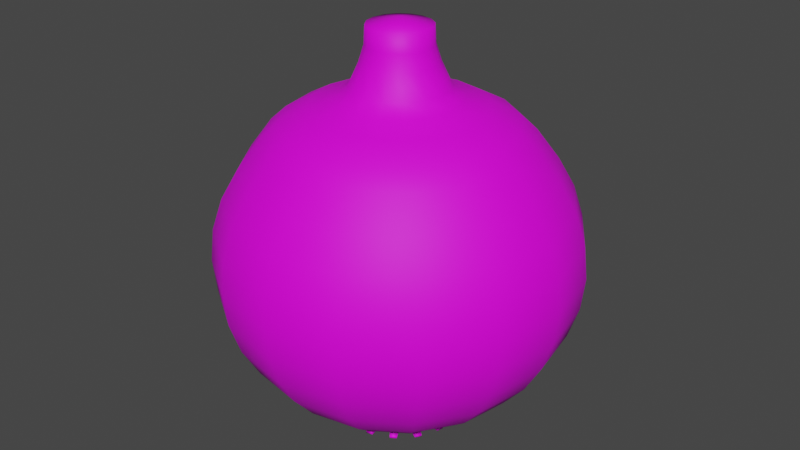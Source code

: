 # Source: onion.blend  (saved by Blender 2.92.15; exported with 4.5.12 LTS)
import bpy
from mathutils import Matrix  # noqa: F401  (used for matrix-valued properties, if any)

bpy.ops.wm.read_factory_settings(use_empty=True)
scene = bpy.context.scene
scene.name = 'Scene'

# ---- collections
col_collection = bpy.data.collections.new('Collection'); scene.collection.children.link(col_collection)

# ---- images (referenced by path relative to the original .blend; pixels are not part of the script)
import os
ASSET_DIR = os.environ.get("B2B_ASSET_DIR", "")  # directory of the original .blend (textures are referenced by path, not embedded)
HERE = os.path.dirname(os.path.abspath(__file__))  # packed textures are extracted next to this script under _unpacked/

def load_image(name, relpath, width, height, colorspace="sRGB"):
    """Load a texture the original file referenced (path relative to the .blend, or extracted next to this script)."""
    p = next((c for c in (os.path.join(HERE, relpath), os.path.join(ASSET_DIR, relpath)) if relpath and os.path.exists(c)), "")
    if p:
        img = bpy.data.images.load(p, check_existing=True)
        img.name = name
    else:  # same state as the original file: an image datablock whose file is absent (Cycles renders it pink)
        img = bpy.data.images.new(name, width, height)
        img.source = "FILE"
        img.filepath = "//" + (relpath or name)
    img.colorspace_settings.name = colorspace
    return img
img_oniontex_jpg = load_image('oniontex.jpg', 'oniontex.jpg', 1024, 1024, 'sRGB')

# ---- materials (node trees are filled in below, after node groups)
mat_material_001 = bpy.data.materials.new('Material.001')
mat_material_001.use_transparent_shadow = False

# ---- material node trees
mat_material_001.use_nodes = True; mat_material_001.node_tree.nodes.clear()
_N = mat_material_001.node_tree.nodes; _L = mat_material_001.node_tree.links
n0 = _N.new('ShaderNodeBsdfPrincipled'); n0.name = 'Principled BSDF'; n0.location = (10, 300)
n0.distribution = 'GGX'
n0.subsurface_method = 'BURLEY'
n0.inputs[2].default_value = 0.6055
n0.inputs[3].default_value = 1.45
n0.inputs[13].default_value = 0.2927
n0.inputs[27].default_value = (0.0, 0.0, 0.0, 1.0)
n0.inputs[28].default_value = 1.0
n1 = _N.new('ShaderNodeOutputMaterial'); n1.name = 'Material Output'; n1.location = (300, 300)
n2 = _N.new('ShaderNodeTexImage'); n2.name = 'Image Texture'; n2.location = (-310, 183)
n2.image = img_oniontex_jpg
_L.new(n0.outputs[0], n1.inputs[0])
_L.new(n2.outputs[0], n0.inputs[0])
n1.is_active_output = True

# ---- world
world_world = bpy.data.worlds.new('World'); scene.world = world_world
world_world.use_nodes = True; world_world.node_tree.nodes.clear()
_N = world_world.node_tree.nodes; _L = world_world.node_tree.links
n0 = _N.new('ShaderNodeOutputWorld'); n0.name = 'World Output'; n0.location = (300, 300)
n1 = _N.new('ShaderNodeBackground'); n1.name = 'Background'; n1.location = (10, 300)
n1.inputs[0].default_value = (0.05088, 0.05088, 0.05088, 1.0)
_L.new(n1.outputs[0], n0.inputs[0])
n0.is_active_output = True
world_world.color = (0.05088, 0.05088, 0.05088)
world_world.use_sun_shadow = False
world_world.sun_shadow_jitter_overblur = 0.0

# ---- meshes
me_sphere = bpy.data.meshes.new('Sphere')
me_sphere.from_pydata([(-1.61e-10, 0.1738, 1.356), (0.0, 0.7071, 0.7366), (0.0, 0.8315, 0.5576), (0.0, 0.9239, 0.3827), (0.0, 0.9808, 0.1951), (0.0, 1.0, 7.55e-08), (0.0, 0.9808, -0.1951), (0.0, 0.9239, -0.3827), (0.0, 0.8315, -0.5558), (0.0, 0.7071, -0.711), (0.0, 0.5556, -0.842), (0.0, 0.3827, -0.9422), (0.0, 0.1951, -1.006), (0.0665, 0.1605, 1.356), (0.1013, 0.2445, 1.016), (0.1821, 0.4396, 0.9047), (0.2706, 0.6533, 0.7366), (0.3182, 0.7682, 0.5576), (0.3536, 0.8536, 0.3827), (0.3753, 0.9061, 0.1951), (0.3827, 0.9239, 7.55e-08), (0.3753, 0.9061, -0.1951), (0.3536, 0.8536, -0.3827), (0.3182, 0.7682, -0.5558), (0.2706, 0.6533, -0.711), (0.2126, 0.5133, -0.842), (0.1464, 0.3536, -0.9422), (0.07466, 0.1802, -1.006), (0.1229, 0.1229, 1.356), (0.1871, 0.1871, 1.016), (0.3365, 0.3365, 0.9047), (0.5, 0.5, 0.7366), (0.5879, 0.5879, 0.5576), (0.6533, 0.6533, 0.3827), (0.6935, 0.6935, 0.1951), (0.7071, 0.7071, 7.55e-08), (0.6935, 0.6935, -0.1951), (0.6533, 0.6533, -0.3827), (0.5879, 0.5879, -0.5558), (0.5, 0.5, -0.711), (0.3928, 0.3928, -0.842), (0.2706, 0.2706, -0.9422), (0.1379, 0.1379, -1.006), (0.1605, 0.0665, 1.356), (0.2445, 0.1013, 1.016), (0.4396, 0.1821, 0.9047), (0.6533, 0.2706, 0.7366), (0.7682, 0.3182, 0.5576), (0.8536, 0.3536, 0.3827), (0.9061, 0.3753, 0.1951), (0.9239, 0.3827, 7.55e-08), (0.9061, 0.3753, -0.1951), (0.8536, 0.3536, -0.3827), (0.7682, 0.3182, -0.5558), (0.6533, 0.2706, -0.711), (0.5133, 0.2126, -0.842), (0.3536, 0.1464, -0.9422), (0.1802, 0.07466, -1.006), (0.1738, -3.405e-07, 1.356), (0.2646, -3.544e-07, 1.016), (0.4758, -3.656e-07, 0.9047), (0.7071, -3.973e-07, 0.7366), (0.8315, -4.122e-07, 0.5576), (0.9239, -3.824e-07, 0.3827), (0.9808, -3.824e-07, 0.1951), (1.0, -4.42e-07, 7.55e-08), (0.9808, -3.824e-07, -0.1951), (0.9239, -4.42e-07, -0.3827), (0.8315, -4.122e-07, -0.5558), (0.7071, -3.973e-07, -0.711), (0.5556, -3.824e-07, -0.842), (0.3827, -3.973e-07, -0.9422), (0.1951, -3.452e-07, -1.006), (0.1605, -0.0665, 1.356), (0.2445, -0.1013, 1.016), (0.4396, -0.1821, 0.9047), (0.6533, -0.2706, 0.7366), (0.7682, -0.3182, 0.5576), (0.8536, -0.3536, 0.3827), (0.9061, -0.3753, 0.1951), (0.9239, -0.3827, 7.55e-08), (0.9061, -0.3753, -0.1951), (0.8536, -0.3536, -0.3827), (0.7682, -0.3182, -0.5558), (0.6533, -0.2706, -0.711), (0.5133, -0.2126, -0.842), (0.3536, -0.1464, -0.9422), (0.1802, -0.07466, -1.006), (0.1229, -0.1229, 1.356), (0.1871, -0.1871, 1.016), (0.3365, -0.3365, 0.9047), (0.5, -0.5, 0.7366), (0.5879, -0.5879, 0.5576), (0.6533, -0.6533, 0.3827), (0.6935, -0.6935, 0.1951), (0.7071, -0.7071, 7.55e-08), (0.6935, -0.6935, -0.1951), (0.6533, -0.6533, -0.3827), (0.5879, -0.5879, -0.5558), (0.5, -0.5, -0.711), (0.3928, -0.3928, -0.842), (0.2706, -0.2706, -0.9422), (0.1379, -0.138, -1.006), (0.0665, -0.1605, 1.356), (0.1013, -0.2445, 1.016), (0.1821, -0.4396, 0.9047), (0.2706, -0.6533, 0.7366), (0.3182, -0.7682, 0.5576), (0.3536, -0.8536, 0.3827), (0.3753, -0.9061, 0.1951), (0.3827, -0.9239, 7.55e-08), (0.3753, -0.9061, -0.1951), (0.3536, -0.8536, -0.3827), (0.3182, -0.7682, -0.5558), (0.2706, -0.6533, -0.711), (0.2126, -0.5133, -0.842), (0.1464, -0.3536, -0.9422), (0.07466, -0.1802, -1.006), (-6.164e-08, -0.1738, 1.356), (-7.156e-08, -0.2646, 1.016), (-1.188e-07, -0.4758, 0.9047), (-8.392e-08, -0.7071, 0.7366), (-2.329e-07, -0.8315, 0.5576), (-2.031e-07, -0.9239, 0.3827), (-1.435e-07, -0.9808, 0.1951), (-2.329e-07, -1.0, 7.55e-08), (-1.435e-07, -0.9808, -0.1951), (-2.627e-07, -0.9239, -0.3827), (-2.329e-07, -0.8315, -0.5558), (-8.392e-08, -0.7071, -0.711), (-1.584e-07, -0.5556, -0.842), (-1.733e-07, -0.3827, -0.9422), (-5.412e-08, -0.1951, -1.006), (-0.0665, -0.1605, 1.356), (-0.1013, -0.2445, 1.016), (-0.1821, -0.4396, 0.9047), (-0.2706, -0.6533, 0.7366), (-0.3182, -0.7682, 0.5576), (-0.3536, -0.8536, 0.3827), (-0.3753, -0.9061, 0.1951), (-0.3827, -0.9239, 7.55e-08), (-0.3753, -0.9061, -0.1951), (-0.3536, -0.8536, -0.3827), (-0.3182, -0.7682, -0.5558), (-0.2706, -0.6533, -0.711), (-0.2126, -0.5133, -0.842), (-0.1464, -0.3536, -0.9422), (-0.07466, -0.1802, -1.006), (-0.1229, -0.1229, 1.356), (-0.1871, -0.1871, 1.016), (-0.3365, -0.3365, 0.9047), (-0.5, -0.5, 0.7366), (-0.5879, -0.5879, 0.5576), (-0.6533, -0.6533, 0.3827), (-0.6935, -0.6935, 0.1951), (-0.7071, -0.7071, 7.55e-08), (-0.6935, -0.6935, -0.1951), (-0.6533, -0.6533, -0.3827), (-0.5879, -0.5879, -0.5558), (-0.5, -0.5, -0.711), (-0.3928, -0.3928, -0.842), (-0.2706, -0.2706, -0.9422), (-0.1379, -0.138, -1.006), (-3.01e-07, -4.505e-07, 1.393), (-0.1605, -0.0665, 1.356), (-0.2445, -0.1013, 1.016), (-0.4396, -0.1821, 0.9047), (-0.6533, -0.2706, 0.7366), (-0.7682, -0.3182, 0.5576), (-0.8536, -0.3536, 0.3827), (-0.9061, -0.3753, 0.1951), (-0.9239, -0.3827, 7.55e-08), (-0.9061, -0.3753, -0.1951), (-0.8536, -0.3536, -0.3827), (-0.7682, -0.3182, -0.5558), (-0.6533, -0.2706, -0.711), (-0.5133, -0.2126, -0.842), (-0.3536, -0.1464, -0.9422), (-0.1802, -0.07466, -1.006), (-0.1738, -2.476e-07, 1.356), (-0.2646, -2.102e-07, 1.016), (-0.4758, -9.755e-08, 0.9047), (-0.7071, -8.441e-08, 0.7366), (-0.8315, 9.441e-08, 0.5576), (-0.9239, 3.48e-08, 0.3827), (-0.9808, -5.461e-08, 0.1951), (-1.0, 6.46e-08, 7.55e-08), (-0.9808, -5.461e-08, -0.1951), (-0.9239, 6.46e-08, -0.3827), (-0.8315, 9.441e-08, -0.5558), (-0.7071, -8.441e-08, -0.711), (-0.5556, -6.951e-08, -0.842), (-0.3827, -9.931e-08, -0.9422), (-0.1951, -2.632e-07, -1.006), (-0.1605, 0.0665, 1.356), (-0.2445, 0.1013, 1.016), (-0.4396, 0.1821, 0.9047), (-0.6533, 0.2706, 0.7366), (-0.7682, 0.3182, 0.5576), (-0.8536, 0.3536, 0.3827), (-0.9061, 0.3753, 0.1951), (-0.9239, 0.3827, 7.55e-08), (-0.9061, 0.3753, -0.1951), (-0.8536, 0.3536, -0.3827), (-0.7682, 0.3182, -0.5558), (-0.6533, 0.2706, -0.711), (-0.5133, 0.2126, -0.842), (-0.3536, 0.1464, -0.9422), (-0.1802, 0.07466, -1.006), (-0.1229, 0.1229, 1.356), (-0.1871, 0.1871, 1.016), (-0.3365, 0.3365, 0.9047), (-0.5, 0.5, 0.7366), (-0.5879, 0.5879, 0.5576), (-0.6533, 0.6533, 0.3827), (-0.6935, 0.6935, 0.1951), (-0.7071, 0.7071, 7.55e-08), (-0.6935, 0.6935, -0.1951), (-0.6533, 0.6533, -0.3827), (-0.5879, 0.5879, -0.5558), (-0.5, 0.5, -0.711), (-0.3928, 0.3928, -0.842), (-0.2706, 0.2706, -0.9422), (-0.1379, 0.1379, -1.006), (-0.0665, 0.1605, 1.356), (-0.1013, 0.2445, 1.016), (-0.1821, 0.4396, 0.9047), (-0.2706, 0.6533, 0.7366), (-0.3182, 0.7682, 0.5576), (-0.3536, 0.8536, 0.3827), (-0.3753, 0.9061, 0.1951), (-0.3827, 0.9239, 7.55e-08), (-0.3753, 0.9061, -0.1951), (-0.3536, 0.8536, -0.3827), (-0.3182, 0.7682, -0.5558), (-0.2706, 0.6533, -0.711), (-0.2126, 0.5133, -0.842), (-0.1464, 0.3536, -0.9422), (-0.07466, 0.1802, -1.006), (1.139e-07, 0.2646, 1.016), (2.896e-07, 0.4758, 0.9047), (0.06848, 0.1653, 1.25), (0.07924, 0.1913, 1.152), (0.1265, 0.1265, 1.25), (0.1464, 0.1464, 1.152), (0.1653, 0.06848, 1.25), (0.1913, 0.07924, 1.152), (0.1789, -3.397e-07, 1.25), (0.2071, -3.439e-07, 1.152), (0.1653, -0.06848, 1.25), (0.1913, -0.07924, 1.152), (0.1265, -0.1265, 1.25), (0.1464, -0.1464, 1.152), (0.06848, -0.1653, 1.25), (0.07924, -0.1913, 1.152), (-5.638e-08, -0.1789, 1.25), (-6.045e-08, -0.2071, 1.152), (-0.06848, -0.1653, 1.25), (-0.07924, -0.1913, 1.152), (-0.1265, -0.1265, 1.25), (-0.1464, -0.1464, 1.152), (-0.1653, -0.06848, 1.25), (-0.1913, -0.07924, 1.152), (-0.1789, -2.432e-07, 1.25), (-0.2071, -2.315e-07, 1.152), (-0.1653, 0.06848, 1.25), (-0.1913, 0.07924, 1.152), (-0.1265, 0.1265, 1.25), (-0.1464, 0.1464, 1.152), (-0.06848, 0.1653, 1.25), (-0.07924, 0.1913, 1.152), (3.415e-08, 0.1789, 1.25), (6.723e-08, 0.2071, 1.152), (-1.752e-10, 0.1951, -1.034), (0.07466, 0.1802, -1.034), (0.1379, 0.1379, -1.034), (0.1802, 0.07466, -1.034), (0.1951, -3.452e-07, -1.034), (0.1802, -0.07466, -1.034), (0.1379, -0.138, -1.034), (0.07466, -0.1802, -1.034), (-5.43e-08, -0.1951, -1.034), (-0.07466, -0.1802, -1.034), (-0.1379, -0.138, -1.034), (-0.1802, -0.07466, -1.034), (-0.1951, -2.633e-07, -1.034), (-0.1802, 0.07466, -1.034), (-0.1379, 0.1379, -1.034), (-0.07466, 0.1802, -1.034), (0.1802, -0.07466, -1.006), (0.1379, -0.138, -1.006), (0.1379, -0.138, -1.034), (0.1802, -0.07466, -1.034), (-0.1802, 0.07466, -1.006), (-0.1379, 0.1379, -1.006), (-0.1379, 0.1379, -1.034), (-0.1802, 0.07466, -1.034), (0.07466, -0.1802, -1.006), (-5.412e-08, -0.1951, -1.006), (-5.43e-08, -0.1951, -1.034), (0.07466, -0.1802, -1.034), (-0.1379, 0.1379, -1.006), (-0.07466, 0.1802, -1.006), (-0.07466, 0.1802, -1.034), (-0.1379, 0.1379, -1.034), (-0.1379, -0.138, -1.006), (-0.1802, -0.07466, -1.006), (-0.1802, -0.07466, -1.034), (-0.1379, -0.138, -1.034), (-0.07466, 0.1802, -1.006), (0.0, 0.1951, -1.006), (-1.752e-10, 0.1951, -1.034), (-0.07466, 0.1802, -1.034), (0.07466, 0.1802, -1.006), (0.1379, 0.1379, -1.006), (0.1379, 0.1379, -1.034), (0.07466, 0.1802, -1.034), (0.1379, -0.138, -1.006), (0.07466, -0.1802, -1.006), (0.07466, -0.1802, -1.034), (0.1379, -0.138, -1.034), (0.1379, 0.1379, -1.006), (0.1802, 0.07466, -1.006), (0.1802, 0.07466, -1.034), (0.1379, 0.1379, -1.034), (-0.07466, -0.1802, -1.006), (-0.1379, -0.138, -1.006), (-0.1379, -0.138, -1.034), (-0.07466, -0.1802, -1.034), (0.0, 0.1951, -1.006), (0.07466, 0.1802, -1.006), (0.07466, 0.1802, -1.034), (-1.752e-10, 0.1951, -1.034), (-5.412e-08, -0.1951, -1.006), (-0.07466, -0.1802, -1.006), (-0.07466, -0.1802, -1.034), (-5.43e-08, -0.1951, -1.034), (-0.1802, -0.07466, -1.006), (-0.1951, -2.632e-07, -1.006), (-0.1951, -2.633e-07, -1.034), (-0.1802, -0.07466, -1.034), (0.1802, 0.07466, -1.006), (0.1951, -3.452e-07, -1.006), (0.1951, -3.452e-07, -1.034), (0.1802, 0.07466, -1.034), (-0.1951, -2.632e-07, -1.006), (-0.1802, 0.07466, -1.006), (-0.1802, 0.07466, -1.034), (-0.1951, -2.633e-07, -1.034), (0.1951, -3.452e-07, -1.006), (0.1802, -0.07466, -1.006), (0.1802, -0.07466, -1.034), (0.1951, -3.452e-07, -1.034), (0.305, -0.1809, -1.031), (0.2838, -0.2126, -1.031), (0.2838, -0.2126, -1.045), (0.305, -0.1809, -1.045), (-0.305, 0.1809, -1.031), (-0.2838, 0.2126, -1.031), (-0.2838, 0.2126, -1.045), (-0.305, 0.1809, -1.045), (0.08778, -0.3435, -1.031), (0.05038, -0.351, -1.031), (0.05038, -0.351, -1.045), (0.08778, -0.3435, -1.045), (-0.2126, 0.2838, -1.031), (-0.1809, 0.305, -1.031), (-0.1809, 0.305, -1.045), (-0.2126, 0.2838, -1.045), (-0.2838, -0.2126, -1.031), (-0.305, -0.1809, -1.031), (-0.305, -0.1809, -1.045), (-0.2838, -0.2126, -1.045), (-0.08778, 0.3435, -1.031), (-0.05038, 0.351, -1.031), (-0.05038, 0.351, -1.045), (-0.08778, 0.3435, -1.045), (0.1809, 0.305, -1.031), (0.2126, 0.2838, -1.031), (0.2126, 0.2838, -1.045), (0.1809, 0.305, -1.045), (0.2126, -0.2838, -1.031), (0.1809, -0.305, -1.031), (0.1809, -0.305, -1.045), (0.2126, -0.2838, -1.045), (0.2838, 0.2126, -1.031), (0.305, 0.1809, -1.031), (0.305, 0.1809, -1.045), (0.2838, 0.2126, -1.045), (-0.1809, -0.305, -1.031), (-0.2126, -0.2838, -1.031), (-0.2126, -0.2838, -1.045), (-0.1809, -0.305, -1.045), (0.05038, 0.351, -1.031), (0.08778, 0.3435, -1.031), (0.08778, 0.3435, -1.045), (0.05038, 0.351, -1.045), (-0.05038, -0.351, -1.031), (-0.08778, -0.3435, -1.031), (-0.08778, -0.3435, -1.045), (-0.05038, -0.351, -1.045), (-0.3435, -0.08778, -1.031), (-0.351, -0.05038, -1.031), (-0.351, -0.05038, -1.045), (-0.3435, -0.08778, -1.045), (0.3435, 0.08778, -1.031), (0.351, 0.05037, -1.031), (0.351, 0.05037, -1.045), (0.3435, 0.08778, -1.045), (-0.351, 0.05037, -1.031), (-0.3435, 0.08778, -1.031), (-0.3435, 0.08778, -1.045), (-0.351, 0.05037, -1.045), (0.351, -0.05038, -1.031), (0.3435, -0.08778, -1.031), (0.3435, -0.08778, -1.045), (0.351, -0.05038, -1.045), (0.04559, 0.1101, -1.022), (-1.302e-09, 0.1191, -1.022), (0.08424, 0.08424, -1.022), (0.1101, 0.04559, -1.022), (0.1191, -3.313e-07, -1.022), (0.1101, -0.04559, -1.022), (0.08424, -0.08424, -1.022), (0.04559, -0.1101, -1.022), (-3.435e-08, -0.1191, -1.022), (-1.302e-09, -3.195e-07, -1.036), (-0.04559, -0.1101, -1.022), (-0.08424, -0.08424, -1.022), (-0.1101, -0.04559, -1.022), (-0.1191, -2.813e-07, -1.022), (-0.1101, 0.04559, -1.022), (-0.08424, 0.08424, -1.022), (-0.04559, 0.1101, -1.022), (0.1291, 0.3117, 0.9547), (0.2385, 0.2385, 0.9547), (0.3117, 0.1291, 0.9547), (0.3374, -3.559e-07, 0.9547), (0.3117, -0.1291, 0.9547), (0.2385, -0.2385, 0.9547), (0.1291, -0.3117, 0.9547), (-8.485e-08, -0.3374, 0.9547), (-0.1291, -0.3117, 0.9547), (-0.2385, -0.2385, 0.9547), (-0.3117, -0.1291, 0.9547), (-0.3374, -1.687e-07, 0.9547), (-0.3117, 0.1291, 0.9547), (-0.2385, 0.2385, 0.9547), (-0.1291, 0.3117, 0.9547), (1.802e-07, 0.3374, 0.9547), (0.2378, 0.574, 0.8207), (0.4394, 0.4394, 0.8207), (0.574, 0.2378, 0.8207), (0.6213, -3.883e-07, 0.8207), (0.574, -0.2378, 0.8207), (0.4394, -0.4394, 0.8207), (0.2378, -0.574, 0.8207), (-1.102e-07, -0.6213, 0.8207), (-0.2378, -0.574, 0.8207), (-0.4394, -0.4394, 0.8207), (-0.574, -0.2378, 0.8207), (-0.6213, -8.316e-08, 0.8207), (-0.574, 0.2378, 0.8207), (-0.4394, 0.4394, 0.8207), (-0.2378, 0.574, 0.8207), (1.484e-07, 0.6213, 0.8207)], [], [(449, 239, 14, 434), (8, 7, 22, 23), (465, 240, 15, 450), (9, 8, 23, 24), (2, 1, 16, 17), (10, 9, 24, 25), (3, 2, 17, 18), (11, 10, 25, 26), (4, 3, 18, 19), (12, 11, 26, 27), (5, 4, 19, 20), (0, 163, 13), (6, 5, 20, 21), (271, 0, 13, 241), (7, 6, 21, 22), (21, 20, 35, 36), (241, 13, 28, 243), (22, 21, 36, 37), (434, 14, 29, 435), (23, 22, 37, 38), (450, 15, 30, 451), (24, 23, 38, 39), (17, 16, 31, 32), (25, 24, 39, 40), (18, 17, 32, 33), (26, 25, 40, 41), (19, 18, 33, 34), (27, 26, 41, 42), (20, 19, 34, 35), (13, 163, 28), (40, 39, 54, 55), (33, 32, 47, 48), (41, 40, 55, 56), (34, 33, 48, 49), (42, 41, 56, 57), (35, 34, 49, 50), (28, 163, 43), (36, 35, 50, 51), (243, 28, 43, 245), (37, 36, 51, 52), (435, 29, 44, 436), (38, 37, 52, 53), (451, 30, 45, 452), (39, 38, 53, 54), (32, 31, 46, 47), (52, 51, 66, 67), (436, 44, 59, 437), (53, 52, 67, 68), (452, 45, 60, 453), (54, 53, 68, 69), (47, 46, 61, 62), (55, 54, 69, 70), (48, 47, 62, 63), (56, 55, 70, 71), (49, 48, 63, 64), (57, 56, 71, 72), (50, 49, 64, 65), (43, 163, 58), (51, 50, 65, 66), (245, 43, 58, 247), (71, 70, 85, 86), (64, 63, 78, 79), (72, 71, 86, 87), (65, 64, 79, 80), (58, 163, 73), (66, 65, 80, 81), (247, 58, 73, 249), (67, 66, 81, 82), (437, 59, 74, 438), (68, 67, 82, 83), (453, 60, 75, 454), (69, 68, 83, 84), (62, 61, 76, 77), (70, 69, 84, 85), (63, 62, 77, 78), (438, 74, 89, 439), (83, 82, 97, 98), (454, 75, 90, 455), (84, 83, 98, 99), (77, 76, 91, 92), (85, 84, 99, 100), (78, 77, 92, 93), (86, 85, 100, 101), (79, 78, 93, 94), (87, 86, 101, 102), (80, 79, 94, 95), (73, 163, 88), (81, 80, 95, 96), (249, 73, 88, 251), (82, 81, 96, 97), (94, 93, 108, 109), (102, 101, 116, 117), (95, 94, 109, 110), (88, 163, 103), (96, 95, 110, 111), (251, 88, 103, 253), (97, 96, 111, 112), (439, 89, 104, 440), (98, 97, 112, 113), (455, 90, 105, 456), (99, 98, 113, 114), (92, 91, 106, 107), (100, 99, 114, 115), (93, 92, 107, 108), (101, 100, 115, 116), (113, 112, 127, 128), (456, 105, 120, 457), (114, 113, 128, 129), (107, 106, 121, 122), (115, 114, 129, 130), (108, 107, 122, 123), (116, 115, 130, 131), (109, 108, 123, 124), (117, 116, 131, 132), (110, 109, 124, 125), (103, 163, 118), (111, 110, 125, 126), (253, 103, 118, 255), (112, 111, 126, 127), (440, 104, 119, 441), (132, 131, 146, 147), (125, 124, 139, 140), (118, 163, 133), (126, 125, 140, 141), (255, 118, 133, 257), (127, 126, 141, 142), (441, 119, 134, 442), (128, 127, 142, 143), (457, 120, 135, 458), (129, 128, 143, 144), (122, 121, 136, 137), (130, 129, 144, 145), (123, 122, 137, 138), (131, 130, 145, 146), (124, 123, 138, 139), (458, 135, 150, 459), (144, 143, 158, 159), (137, 136, 151, 152), (145, 144, 159, 160), (138, 137, 152, 153), (146, 145, 160, 161), (139, 138, 153, 154), (147, 146, 161, 162), (140, 139, 154, 155), (133, 163, 148), (141, 140, 155, 156), (257, 133, 148, 259), (142, 141, 156, 157), (442, 134, 149, 443), (143, 142, 157, 158), (155, 154, 170, 171), (148, 163, 164), (156, 155, 171, 172), (259, 148, 164, 261), (157, 156, 172, 173), (443, 149, 165, 444), (158, 157, 173, 174), (459, 150, 166, 460), (159, 158, 174, 175), (152, 151, 167, 168), (160, 159, 175, 176), (153, 152, 168, 169), (161, 160, 176, 177), (154, 153, 169, 170), (162, 161, 177, 178), (175, 174, 189, 190), (168, 167, 182, 183), (176, 175, 190, 191), (169, 168, 183, 184), (177, 176, 191, 192), (170, 169, 184, 185), (178, 177, 192, 193), (171, 170, 185, 186), (164, 163, 179), (172, 171, 186, 187), (261, 164, 179, 263), (173, 172, 187, 188), (444, 165, 180, 445), (174, 173, 188, 189), (460, 166, 181, 461), (187, 186, 201, 202), (263, 179, 194, 265), (188, 187, 202, 203), (445, 180, 195, 446), (189, 188, 203, 204), (461, 181, 196, 462), (190, 189, 204, 205), (183, 182, 197, 198), (191, 190, 205, 206), (184, 183, 198, 199), (192, 191, 206, 207), (185, 184, 199, 200), (193, 192, 207, 208), (186, 185, 200, 201), (179, 163, 194), (206, 205, 220, 221), (199, 198, 213, 214), (207, 206, 221, 222), (200, 199, 214, 215), (208, 207, 222, 223), (201, 200, 215, 216), (194, 163, 209), (202, 201, 216, 217), (265, 194, 209, 267), (203, 202, 217, 218), (446, 195, 210, 447), (204, 203, 218, 219), (462, 196, 211, 463), (205, 204, 219, 220), (198, 197, 212, 213), (267, 209, 224, 269), (218, 217, 232, 233), (447, 210, 225, 448), (219, 218, 233, 234), (463, 211, 226, 464), (220, 219, 234, 235), (213, 212, 227, 228), (221, 220, 235, 236), (214, 213, 228, 229), (222, 221, 236, 237), (215, 214, 229, 230), (223, 222, 237, 238), (216, 215, 230, 231), (209, 163, 224), (217, 216, 231, 232), (229, 228, 2, 3), (237, 236, 10, 11), (230, 229, 3, 4), (238, 237, 11, 12), (231, 230, 4, 5), (224, 163, 0), (232, 231, 5, 6), (269, 224, 0, 271), (233, 232, 6, 7), (448, 225, 239, 449), (234, 233, 7, 8), (464, 226, 240, 465), (235, 234, 8, 9), (228, 227, 1, 2), (236, 235, 9, 10), (225, 270, 272, 239), (270, 269, 271, 272), (210, 268, 270, 225), (268, 267, 269, 270), (195, 266, 268, 210), (266, 265, 267, 268), (180, 264, 266, 195), (264, 263, 265, 266), (165, 262, 264, 180), (262, 261, 263, 264), (149, 260, 262, 165), (260, 259, 261, 262), (134, 258, 260, 149), (258, 257, 259, 260), (119, 256, 258, 134), (256, 255, 257, 258), (104, 254, 256, 119), (254, 253, 255, 256), (89, 252, 254, 104), (252, 251, 253, 254), (74, 250, 252, 89), (250, 249, 251, 252), (59, 248, 250, 74), (248, 247, 249, 250), (44, 246, 248, 59), (246, 245, 247, 248), (29, 244, 246, 44), (244, 243, 245, 246), (14, 242, 244, 29), (242, 241, 243, 244), (239, 272, 242, 14), (272, 271, 241, 242), (277, 278, 422, 421), (283, 284, 429, 428), (276, 277, 421, 420), (282, 283, 428, 427), (275, 276, 420, 419), (281, 282, 427, 425), (288, 273, 418, 433), (274, 275, 419, 417), (280, 281, 425, 424), (287, 288, 433, 432), (273, 274, 417, 418), (286, 287, 432, 431), (279, 280, 424, 423), (285, 286, 431, 430), (278, 279, 423, 422), (284, 285, 430, 429), (102, 290, 289, 87), (279, 291, 290, 102), (278, 292, 291, 279), (87, 289, 292, 278), (223, 294, 293, 208), (287, 295, 294, 223), (286, 296, 295, 287), (208, 293, 296, 286), (132, 298, 297, 117), (281, 299, 298, 132), (280, 300, 299, 281), (117, 297, 300, 280), (238, 302, 301, 223), (288, 303, 302, 238), (287, 304, 303, 288), (223, 301, 304, 287), (178, 306, 305, 162), (284, 307, 306, 178), (283, 308, 307, 284), (162, 305, 308, 283), (12, 310, 309, 238), (273, 311, 310, 12), (288, 312, 311, 273), (238, 309, 312, 288), (42, 314, 313, 27), (275, 315, 314, 42), (274, 316, 315, 275), (27, 313, 316, 274), (117, 318, 317, 102), (280, 319, 318, 117), (279, 320, 319, 280), (102, 317, 320, 279), (57, 322, 321, 42), (276, 323, 322, 57), (275, 324, 323, 276), (42, 321, 324, 275), (162, 326, 325, 147), (283, 327, 326, 162), (282, 328, 327, 283), (147, 325, 328, 282), (27, 330, 329, 12), (274, 331, 330, 27), (273, 332, 331, 274), (12, 329, 332, 273), (147, 334, 333, 132), (282, 335, 334, 147), (281, 336, 335, 282), (132, 333, 336, 281), (193, 338, 337, 178), (285, 339, 338, 193), (284, 340, 339, 285), (178, 337, 340, 284), (72, 342, 341, 57), (277, 343, 342, 72), (276, 344, 343, 277), (57, 341, 344, 276), (208, 346, 345, 193), (286, 347, 346, 208), (285, 348, 347, 286), (193, 345, 348, 285), (87, 350, 349, 72), (278, 351, 350, 87), (277, 352, 351, 278), (72, 349, 352, 277), (353, 354, 355, 356), (290, 354, 353, 289), (291, 355, 354, 290), (292, 356, 355, 291), (289, 353, 356, 292), (357, 358, 359, 360), (294, 358, 357, 293), (295, 359, 358, 294), (296, 360, 359, 295), (293, 357, 360, 296), (361, 362, 363, 364), (298, 362, 361, 297), (299, 363, 362, 298), (300, 364, 363, 299), (297, 361, 364, 300), (365, 366, 367, 368), (302, 366, 365, 301), (303, 367, 366, 302), (304, 368, 367, 303), (301, 365, 368, 304), (369, 370, 371, 372), (306, 370, 369, 305), (307, 371, 370, 306), (308, 372, 371, 307), (305, 369, 372, 308), (373, 374, 375, 376), (310, 374, 373, 309), (311, 375, 374, 310), (312, 376, 375, 311), (309, 373, 376, 312), (377, 378, 379, 380), (314, 378, 377, 313), (315, 379, 378, 314), (316, 380, 379, 315), (313, 377, 380, 316), (381, 382, 383, 384), (318, 382, 381, 317), (319, 383, 382, 318), (320, 384, 383, 319), (317, 381, 384, 320), (385, 386, 387, 388), (322, 386, 385, 321), (323, 387, 386, 322), (324, 388, 387, 323), (321, 385, 388, 324), (389, 390, 391, 392), (326, 390, 389, 325), (327, 391, 390, 326), (328, 392, 391, 327), (325, 389, 392, 328), (393, 394, 395, 396), (330, 394, 393, 329), (331, 395, 394, 330), (332, 396, 395, 331), (329, 393, 396, 332), (397, 398, 399, 400), (334, 398, 397, 333), (335, 399, 398, 334), (336, 400, 399, 335), (333, 397, 400, 336), (401, 402, 403, 404), (338, 402, 401, 337), (339, 403, 402, 338), (340, 404, 403, 339), (337, 401, 404, 340), (405, 406, 407, 408), (342, 406, 405, 341), (343, 407, 406, 342), (344, 408, 407, 343), (341, 405, 408, 344), (409, 410, 411, 412), (346, 410, 409, 345), (347, 411, 410, 346), (348, 412, 411, 347), (345, 409, 412, 348), (413, 414, 415, 416), (350, 414, 413, 349), (351, 415, 414, 350), (352, 416, 415, 351), (349, 413, 416, 352), (426, 418, 417), (426, 417, 419), (426, 419, 420), (426, 420, 421), (426, 421, 422), (426, 422, 423), (426, 423, 424), (426, 424, 425), (426, 425, 427), (426, 427, 428), (426, 428, 429), (426, 429, 430), (426, 430, 431), (426, 431, 432), (426, 432, 433), (426, 433, 418), (226, 448, 449, 240), (211, 447, 448, 226), (196, 446, 447, 211), (181, 445, 446, 196), (166, 444, 445, 181), (150, 443, 444, 166), (135, 442, 443, 150), (120, 441, 442, 135), (105, 440, 441, 120), (90, 439, 440, 105), (75, 438, 439, 90), (60, 437, 438, 75), (45, 436, 437, 60), (30, 435, 436, 45), (15, 434, 435, 30), (240, 449, 434, 15), (227, 464, 465, 1), (212, 463, 464, 227), (197, 462, 463, 212), (182, 461, 462, 197), (167, 460, 461, 182), (151, 459, 460, 167), (136, 458, 459, 151), (121, 457, 458, 136), (106, 456, 457, 121), (91, 455, 456, 106), (76, 454, 455, 91), (61, 453, 454, 76), (46, 452, 453, 61), (31, 451, 452, 46), (16, 450, 451, 31), (1, 465, 450, 16)])
me_sphere.polygons.foreach_set('use_smooth', [True] * 480)
_uv = me_sphere.uv_layers.new(name='UVMap')
_uv.uv.foreach_set('vector', [0.75, 0.8493, 0.75, 0.875, 0.6875, 0.875, 0.6875, 0.8493, 0.75, 0.3125, 0.75, 0.375, 0.6875, 0.375, 0.6875, 0.3125, 0.75, 0.7812, 0.75, 0.8125, 0.6875, 0.8125, 0.6875, 0.7813, 0.75, 0.25, 0.75, 0.3125, 0.6875, 0.3125, 0.6875, 0.25, 0.75, 0.6875, 0.75, 0.75, 0.6875, 0.75, 0.6875, 0.6875, 0.75, 0.1875, 0.75, 0.25, 0.6875, 0.25, 0.6875, 0.1875, 0.75, 0.625, 0.75, 0.6875, 0.6875, 0.6875, 0.6875, 0.625, 0.75, 0.125, 0.75, 0.1875, 0.6875, 0.1875, 0.6875, 0.125, 0.75, 0.5625, 0.75, 0.625, 0.6875, 0.625, 0.6875, 0.5625, 0.75, 0.0625, 0.75, 0.125, 0.6875, 0.125, 0.6875, 0.0625, 0.75, 0.5, 0.75, 0.5625, 0.6875, 0.5625, 0.6875, 0.5, 0.75, 0.9375, 0.7188, 1.0, 0.6875, 0.9375, 0.75, 0.4375, 0.75, 0.5, 0.6875, 0.5, 0.6875, 0.4375, 0.75, 0.9167, 0.75, 0.9375, 0.6875, 0.9375, 0.6875, 0.9167, 0.75, 0.375, 0.75, 0.4375, 0.6875, 0.4375, 0.6875, 0.375, 0.6875, 0.4375, 0.6875, 0.5, 0.625, 0.5, 0.625, 0.4375, 0.6875, 0.9167, 0.6875, 0.9375, 0.625, 0.9375, 0.625, 0.9167, 0.6875, 0.375, 0.6875, 0.4375, 0.625, 0.4375, 0.625, 0.375, 0.6875, 0.8493, 0.6875, 0.875, 0.625, 0.875, 0.625, 0.8493, 0.6875, 0.3125, 0.6875, 0.375, 0.625, 0.375, 0.625, 0.3125, 0.6875, 0.7813, 0.6875, 0.8125, 0.625, 0.8125, 0.625, 0.7812, 0.6875, 0.25, 0.6875, 0.3125, 0.625, 0.3125, 0.625, 0.25, 0.6875, 0.6875, 0.6875, 0.75, 0.625, 0.75, 0.625, 0.6875, 0.6875, 0.1875, 0.6875, 0.25, 0.625, 0.25, 0.625, 0.1875, 0.6875, 0.625, 0.6875, 0.6875, 0.625, 0.6875, 0.625, 0.625, 0.6875, 0.125, 0.6875, 0.1875, 0.625, 0.1875, 0.625, 0.125, 0.6875, 0.5625, 0.6875, 0.625, 0.625, 0.625, 0.625, 0.5625, 0.6875, 0.0625, 0.6875, 0.125, 0.625, 0.125, 0.625, 0.0625, 0.6875, 0.5, 0.6875, 0.5625, 0.625, 0.5625, 0.625, 0.5, 0.6875, 0.9375, 0.6562, 1.0, 0.625, 0.9375, 0.625, 0.1875, 0.625, 0.25, 0.5625, 0.25, 0.5625, 0.1875, 0.625, 0.625, 0.625, 0.6875, 0.5625, 0.6875, 0.5625, 0.625, 0.625, 0.125, 0.625, 0.1875, 0.5625, 0.1875, 0.5625, 0.125, 0.625, 0.5625, 0.625, 0.625, 0.5625, 0.625, 0.5625, 0.5625, 0.625, 0.0625, 0.625, 0.125, 0.5625, 0.125, 0.5625, 0.0625, 0.625, 0.5, 0.625, 0.5625, 0.5625, 0.5625, 0.5625, 0.5, 0.625, 0.9375, 0.5937, 1.0, 0.5625, 0.9375, 0.625, 0.4375, 0.625, 0.5, 0.5625, 0.5, 0.5625, 0.4375, 0.625, 0.9167, 0.625, 0.9375, 0.5625, 0.9375, 0.5625, 0.9167, 0.625, 0.375, 0.625, 0.4375, 0.5625, 0.4375, 0.5625, 0.375, 0.625, 0.8493, 0.625, 0.875, 0.5625, 0.875, 0.5625, 0.8493, 0.625, 0.3125, 0.625, 0.375, 0.5625, 0.375, 0.5625, 0.3125, 0.625, 0.7812, 0.625, 0.8125, 0.5625, 0.8125, 0.5625, 0.7812, 0.625, 0.25, 0.625, 0.3125, 0.5625, 0.3125, 0.5625, 0.25, 0.625, 0.6875, 0.625, 0.75, 0.5625, 0.75, 0.5625, 0.6875, 0.5625, 0.375, 0.5625, 0.4375, 0.5, 0.4375, 0.5, 0.375, 0.5625, 0.8493, 0.5625, 0.875, 0.5, 0.875, 0.5, 0.8493, 0.5625, 0.3125, 0.5625, 0.375, 0.5, 0.375, 0.5, 0.3125, 0.5625, 0.7812, 0.5625, 0.8125, 0.5, 0.8125, 0.5, 0.7812, 0.5625, 0.25, 0.5625, 0.3125, 0.5, 0.3125, 0.5, 0.25, 0.5625, 0.6875, 0.5625, 0.75, 0.5, 0.75, 0.5, 0.6875, 0.5625, 0.1875, 0.5625, 0.25, 0.5, 0.25, 0.5, 0.1875, 0.5625, 0.625, 0.5625, 0.6875, 0.5, 0.6875, 0.5, 0.625, 0.5625, 0.125, 0.5625, 0.1875, 0.5, 0.1875, 0.5, 0.125, 0.5625, 0.5625, 0.5625, 0.625, 0.5, 0.625, 0.5, 0.5625, 0.5625, 0.0625, 0.5625, 0.125, 0.5, 0.125, 0.5, 0.0625, 0.5625, 0.5, 0.5625, 0.5625, 0.5, 0.5625, 0.5, 0.5, 0.5625, 0.9375, 0.5312, 1.0, 0.5, 0.9375, 0.5625, 0.4375, 0.5625, 0.5, 0.5, 0.5, 0.5, 0.4375, 0.5625, 0.9167, 0.5625, 0.9375, 0.5, 0.9375, 0.5, 0.9167, 0.5, 0.125, 0.5, 0.1875, 0.4375, 0.1875, 0.4375, 0.125, 0.5, 0.5625, 0.5, 0.625, 0.4375, 0.625, 0.4375, 0.5625, 0.5, 0.0625, 0.5, 0.125, 0.4375, 0.125, 0.4375, 0.0625, 0.5, 0.5, 0.5, 0.5625, 0.4375, 0.5625, 0.4375, 0.5, 0.5, 0.9375, 0.4687, 1.0, 0.4375, 0.9375, 0.5, 0.4375, 0.5, 0.5, 0.4375, 0.5, 0.4375, 0.4375, 0.5, 0.9167, 0.5, 0.9375, 0.4375, 0.9375, 0.4375, 0.9167, 0.5, 0.375, 0.5, 0.4375, 0.4375, 0.4375, 0.4375, 0.375, 0.5, 0.8493, 0.5, 0.875, 0.4375, 0.875, 0.4375, 0.8493, 0.5, 0.3125, 0.5, 0.375, 0.4375, 0.375, 0.4375, 0.3125, 0.5, 0.7812, 0.5, 0.8125, 0.4375, 0.8125, 0.4375, 0.7812, 0.5, 0.25, 0.5, 0.3125, 0.4375, 0.3125, 0.4375, 0.25, 0.5, 0.6875, 0.5, 0.75, 0.4375, 0.75, 0.4375, 0.6875, 0.5, 0.1875, 0.5, 0.25, 0.4375, 0.25, 0.4375, 0.1875, 0.5, 0.625, 0.5, 0.6875, 0.4375, 0.6875, 0.4375, 0.625, 0.4375, 0.8493, 0.4375, 0.875, 0.375, 0.875, 0.375, 0.8493, 0.4375, 0.3125, 0.4375, 0.375, 0.375, 0.375, 0.375, 0.3125, 0.4375, 0.7812, 0.4375, 0.8125, 0.375, 0.8125, 0.375, 0.7812, 0.4375, 0.25, 0.4375, 0.3125, 0.375, 0.3125, 0.375, 0.25, 0.4375, 0.6875, 0.4375, 0.75, 0.375, 0.75, 0.375, 0.6875, 0.4375, 0.1875, 0.4375, 0.25, 0.375, 0.25, 0.375, 0.1875, 0.4375, 0.625, 0.4375, 0.6875, 0.375, 0.6875, 0.375, 0.625, 0.4375, 0.125, 0.4375, 0.1875, 0.375, 0.1875, 0.375, 0.125, 0.4375, 0.5625, 0.4375, 0.625, 0.375, 0.625, 0.375, 0.5625, 0.4375, 0.0625, 0.4375, 0.125, 0.375, 0.125, 0.375, 0.0625, 0.4375, 0.5, 0.4375, 0.5625, 0.375, 0.5625, 0.375, 0.5, 0.4375, 0.9375, 0.4062, 1.0, 0.375, 0.9375, 0.4375, 0.4375, 0.4375, 0.5, 0.375, 0.5, 0.375, 0.4375, 0.4375, 0.9167, 0.4375, 0.9375, 0.375, 0.9375, 0.375, 0.9167, 0.4375, 0.375, 0.4375, 0.4375, 0.375, 0.4375, 0.375, 0.375, 0.375, 0.5625, 0.375, 0.625, 0.3125, 0.625, 0.3125, 0.5625, 0.375, 0.0625, 0.375, 0.125, 0.3125, 0.125, 0.3125, 0.0625, 0.375, 0.5, 0.375, 0.5625, 0.3125, 0.5625, 0.3125, 0.5, 0.375, 0.9375, 0.3437, 1.0, 0.3125, 0.9375, 0.375, 0.4375, 0.375, 0.5, 0.3125, 0.5, 0.3125, 0.4375, 0.375, 0.9167, 0.375, 0.9375, 0.3125, 0.9375, 0.3125, 0.9167, 0.375, 0.375, 0.375, 0.4375, 0.3125, 0.4375, 0.3125, 0.375, 0.375, 0.8493, 0.375, 0.875, 0.3125, 0.875, 0.3125, 0.8493, 0.375, 0.3125, 0.375, 0.375, 0.3125, 0.375, 0.3125, 0.3125, 0.375, 0.7812, 0.375, 0.8125, 0.3125, 0.8125, 0.3125, 0.7812, 0.375, 0.25, 0.375, 0.3125, 0.3125, 0.3125, 0.3125, 0.25, 0.375, 0.6875, 0.375, 0.75, 0.3125, 0.75, 0.3125, 0.6875, 0.375, 0.1875, 0.375, 0.25, 0.3125, 0.25, 0.3125, 0.1875, 0.375, 0.625, 0.375, 0.6875, 0.3125, 0.6875, 0.3125, 0.625, 0.375, 0.125, 0.375, 0.1875, 0.3125, 0.1875, 0.3125, 0.125, 0.3125, 0.3125, 0.3125, 0.375, 0.25, 0.375, 0.25, 0.3125, 0.3125, 0.7812, 0.3125, 0.8125, 0.25, 0.8125, 0.25, 0.7812, 0.3125, 0.25, 0.3125, 0.3125, 0.25, 0.3125, 0.25, 0.25, 0.3125, 0.6875, 0.3125, 0.75, 0.25, 0.75, 0.25, 0.6875, 0.3125, 0.1875, 0.3125, 0.25, 0.25, 0.25, 0.25, 0.1875, 0.3125, 0.625, 0.3125, 0.6875, 0.25, 0.6875, 0.25, 0.625, 0.3125, 0.125, 0.3125, 0.1875, 0.25, 0.1875, 0.25, 0.125, 0.3125, 0.5625, 0.3125, 0.625, 0.25, 0.625, 0.25, 0.5625, 0.3125, 0.0625, 0.3125, 0.125, 0.25, 0.125, 0.25, 0.0625, 0.3125, 0.5, 0.3125, 0.5625, 0.25, 0.5625, 0.25, 0.5, 0.3125, 0.9375, 0.2812, 1.0, 0.25, 0.9375, 0.3125, 0.4375, 0.3125, 0.5, 0.25, 0.5, 0.25, 0.4375, 0.3125, 0.9167, 0.3125, 0.9375, 0.25, 0.9375, 0.25, 0.9167, 0.3125, 0.375, 0.3125, 0.4375, 0.25, 0.4375, 0.25, 0.375, 0.3125, 0.8493, 0.3125, 0.875, 0.25, 0.875, 0.25, 0.8493, 0.25, 0.0625, 0.25, 0.125, 0.1875, 0.125, 0.1875, 0.0625, 0.25, 0.5, 0.25, 0.5625, 0.1875, 0.5625, 0.1875, 0.5, 0.25, 0.9375, 0.2187, 1.0, 0.1875, 0.9375, 0.25, 0.4375, 0.25, 0.5, 0.1875, 0.5, 0.1875, 0.4375, 0.25, 0.9167, 0.25, 0.9375, 0.1875, 0.9375, 0.1875, 0.9167, 0.25, 0.375, 0.25, 0.4375, 0.1875, 0.4375, 0.1875, 0.375, 0.25, 0.8493, 0.25, 0.875, 0.1875, 0.875, 0.1875, 0.8493, 0.25, 0.3125, 0.25, 0.375, 0.1875, 0.375, 0.1875, 0.3125, 0.25, 0.7812, 0.25, 0.8125, 0.1875, 0.8125, 0.1875, 0.7812, 0.25, 0.25, 0.25, 0.3125, 0.1875, 0.3125, 0.1875, 0.25, 0.25, 0.6875, 0.25, 0.75, 0.1875, 0.75, 0.1875, 0.6875, 0.25, 0.1875, 0.25, 0.25, 0.1875, 0.25, 0.1875, 0.1875, 0.25, 0.625, 0.25, 0.6875, 0.1875, 0.6875, 0.1875, 0.625, 0.25, 0.125, 0.25, 0.1875, 0.1875, 0.1875, 0.1875, 0.125, 0.25, 0.5625, 0.25, 0.625, 0.1875, 0.625, 0.1875, 0.5625, 0.1875, 0.7812, 0.1875, 0.8125, 0.125, 0.8125, 0.125, 0.7812, 0.1875, 0.25, 0.1875, 0.3125, 0.125, 0.3125, 0.125, 0.25, 0.1875, 0.6875, 0.1875, 0.75, 0.125, 0.75, 0.125, 0.6875, 0.1875, 0.1875, 0.1875, 0.25, 0.125, 0.25, 0.125, 0.1875, 0.1875, 0.625, 0.1875, 0.6875, 0.125, 0.6875, 0.125, 0.625, 0.1875, 0.125, 0.1875, 0.1875, 0.125, 0.1875, 0.125, 0.125, 0.1875, 0.5625, 0.1875, 0.625, 0.125, 0.625, 0.125, 0.5625, 0.1875, 0.0625, 0.1875, 0.125, 0.125, 0.125, 0.125, 0.0625, 0.1875, 0.5, 0.1875, 0.5625, 0.125, 0.5625, 0.125, 0.5, 0.1875, 0.9375, 0.1563, 1.0, 0.125, 0.9375, 0.1875, 0.4375, 0.1875, 0.5, 0.125, 0.5, 0.125, 0.4375, 0.1875, 0.9167, 0.1875, 0.9375, 0.125, 0.9375, 0.125, 0.9167, 0.1875, 0.375, 0.1875, 0.4375, 0.125, 0.4375, 0.125, 0.375, 0.1875, 0.8493, 0.1875, 0.875, 0.125, 0.875, 0.125, 0.8493, 0.1875, 0.3125, 0.1875, 0.375, 0.125, 0.375, 0.125, 0.3125, 0.125, 0.5, 0.125, 0.5625, 0.0625, 0.5625, 0.0625, 0.5, 0.125, 0.9375, 0.09375, 1.0, 0.0625, 0.9375, 0.125, 0.4375, 0.125, 0.5, 0.0625, 0.5, 0.0625, 0.4375, 0.125, 0.9167, 0.125, 0.9375, 0.0625, 0.9375, 0.0625, 0.9167, 0.125, 0.375, 0.125, 0.4375, 0.0625, 0.4375, 0.0625, 0.375, 0.125, 0.8493, 0.125, 0.875, 0.0625, 0.875, 0.0625, 0.8493, 0.125, 0.3125, 0.125, 0.375, 0.0625, 0.375, 0.0625, 0.3125, 0.125, 0.7812, 0.125, 0.8125, 0.0625, 0.8125, 0.0625, 0.7812, 0.125, 0.25, 0.125, 0.3125, 0.0625, 0.3125, 0.0625, 0.25, 0.125, 0.6875, 0.125, 0.75, 0.0625, 0.75, 0.0625, 0.6875, 0.125, 0.1875, 0.125, 0.25, 0.0625, 0.25, 0.0625, 0.1875, 0.125, 0.625, 0.125, 0.6875, 0.0625, 0.6875, 0.0625, 0.625, 0.125, 0.125, 0.125, 0.1875, 0.0625, 0.1875, 0.0625, 0.125, 0.125, 0.5625, 0.125, 0.625, 0.0625, 0.625, 0.0625, 0.5625, 0.125, 0.0625, 0.125, 0.125, 0.0625, 0.125, 0.0625, 0.0625, 0.0625, 0.25, 0.0625, 0.3125, 0.0, 0.3125, 2.98e-08, 0.25, 0.0625, 0.6875, 0.0625, 0.75, 2.98e-08, 0.75, 0.0, 0.6875, 0.0625, 0.1875, 0.0625, 0.25, 2.98e-08, 0.25, 2.98e-08, 0.1875, 0.0625, 0.625, 0.0625, 0.6875, 0.0, 0.6875, 0.0, 0.625, 0.0625, 0.125, 0.0625, 0.1875, 2.98e-08, 0.1875, 2.98e-08, 0.125, 0.0625, 0.5625, 0.0625, 0.625, 0.0, 0.625, 2.98e-08, 0.5625, 0.0625, 0.0625, 0.0625, 0.125, 2.98e-08, 0.125, 2.384e-07, 0.0625, 0.0625, 0.5, 0.0625, 0.5625, 2.98e-08, 0.5625, 0.0, 0.5, 0.0625, 0.9375, 0.03125, 1.0, 2.384e-07, 0.9375, 0.0625, 0.4375, 0.0625, 0.5, 0.0, 0.5, 2.98e-08, 0.4375, 0.0625, 0.9167, 0.0625, 0.9375, 2.384e-07, 0.9375, 1.887e-07, 0.9167, 0.0625, 0.375, 0.0625, 0.4375, 2.98e-08, 0.4375, 0.0, 0.375, 0.0625, 0.8493, 0.0625, 0.875, 8.941e-08, 0.875, 6.492e-08, 0.8493, 0.0625, 0.3125, 0.0625, 0.375, 0.0, 0.375, 0.0, 0.3125, 0.0625, 0.7812, 0.0625, 0.8125, 2.98e-08, 0.8125, 2.98e-08, 0.7812, 1.0, 0.4375, 1.0, 0.5, 0.9375, 0.5, 0.9375, 0.4375, 1.0, 0.9167, 1.0, 0.9375, 0.9375, 0.9375, 0.9375, 0.9167, 1.0, 0.375, 1.0, 0.4375, 0.9375, 0.4375, 0.9375, 0.375, 1.0, 0.8493, 1.0, 0.875, 0.9375, 0.875, 0.9375, 0.8493, 1.0, 0.3125, 1.0, 0.375, 0.9375, 0.375, 0.9375, 0.3125, 1.0, 0.7812, 1.0, 0.8125, 0.9375, 0.8125, 0.9375, 0.7813, 1.0, 0.25, 1.0, 0.3125, 0.9375, 0.3125, 0.9375, 0.25, 1.0, 0.6875, 1.0, 0.75, 0.9375, 0.75, 0.9375, 0.6875, 1.0, 0.1875, 1.0, 0.25, 0.9375, 0.25, 0.9375, 0.1875, 1.0, 0.625, 1.0, 0.6875, 0.9375, 0.6875, 0.9375, 0.625, 1.0, 0.125, 1.0, 0.1875, 0.9375, 0.1875, 0.9375, 0.125, 1.0, 0.5625, 1.0, 0.625, 0.9375, 0.625, 0.9375, 0.5625, 1.0, 0.0625, 1.0, 0.125, 0.9375, 0.125, 0.9375, 0.0625, 1.0, 0.5, 1.0, 0.5625, 0.9375, 0.5625, 0.9375, 0.5, 1.0, 0.9375, 0.9688, 1.0, 0.9375, 0.9375, 0.9375, 0.1875, 0.9375, 0.25, 0.875, 0.25, 0.875, 0.1875, 0.9375, 0.625, 0.9375, 0.6875, 0.875, 0.6875, 0.875, 0.625, 0.9375, 0.125, 0.9375, 0.1875, 0.875, 0.1875, 0.875, 0.125, 0.9375, 0.5625, 0.9375, 0.625, 0.875, 0.625, 0.875, 0.5625, 0.9375, 0.0625, 0.9375, 0.125, 0.875, 0.125, 0.875, 0.0625, 0.9375, 0.5, 0.9375, 0.5625, 0.875, 0.5625, 0.875, 0.5, 0.9375, 0.9375, 0.9063, 1.0, 0.875, 0.9375, 0.9375, 0.4375, 0.9375, 0.5, 0.875, 0.5, 0.875, 0.4375, 0.9375, 0.9167, 0.9375, 0.9375, 0.875, 0.9375, 0.875, 0.9167, 0.9375, 0.375, 0.9375, 0.4375, 0.875, 0.4375, 0.875, 0.375, 0.9375, 0.8493, 0.9375, 0.875, 0.875, 0.875, 0.875, 0.8493, 0.9375, 0.3125, 0.9375, 0.375, 0.875, 0.375, 0.875, 0.3125, 0.9375, 0.7813, 0.9375, 0.8125, 0.875, 0.8125, 0.875, 0.7812, 0.9375, 0.25, 0.9375, 0.3125, 0.875, 0.3125, 0.875, 0.25, 0.9375, 0.6875, 0.9375, 0.75, 0.875, 0.75, 0.875, 0.6875, 0.875, 0.9167, 0.875, 0.9375, 0.8125, 0.9375, 0.8125, 0.9167, 0.875, 0.375, 0.875, 0.4375, 0.8125, 0.4375, 0.8125, 0.375, 0.875, 0.8493, 0.875, 0.875, 0.8125, 0.875, 0.8125, 0.8493, 0.875, 0.3125, 0.875, 0.375, 0.8125, 0.375, 0.8125, 0.3125, 0.875, 0.7812, 0.875, 0.8125, 0.8125, 0.8125, 0.8125, 0.7813, 0.875, 0.25, 0.875, 0.3125, 0.8125, 0.3125, 0.8125, 0.25, 0.875, 0.6875, 0.875, 0.75, 0.8125, 0.75, 0.8125, 0.6875, 0.875, 0.1875, 0.875, 0.25, 0.8125, 0.25, 0.8125, 0.1875, 0.875, 0.625, 0.875, 0.6875, 0.8125, 0.6875, 0.8125, 0.625, 0.875, 0.125, 0.875, 0.1875, 0.8125, 0.1875, 0.8125, 0.125, 0.875, 0.5625, 0.875, 0.625, 0.8125, 0.625, 0.8125, 0.5625, 0.875, 0.0625, 0.875, 0.125, 0.8125, 0.125, 0.8125, 0.0625, 0.875, 0.5, 0.875, 0.5625, 0.8125, 0.5625, 0.8125, 0.5, 0.875, 0.9375, 0.8438, 1.0, 0.8125, 0.9375, 0.875, 0.4375, 0.875, 0.5, 0.8125, 0.5, 0.8125, 0.4375, 0.8125, 0.625, 0.8125, 0.6875, 0.75, 0.6875, 0.75, 0.625, 0.8125, 0.125, 0.8125, 0.1875, 0.75, 0.1875, 0.75, 0.125, 0.8125, 0.5625, 0.8125, 0.625, 0.75, 0.625, 0.75, 0.5625, 0.8125, 0.0625, 0.8125, 0.125, 0.75, 0.125, 0.75, 0.0625, 0.8125, 0.5, 0.8125, 0.5625, 0.75, 0.5625, 0.75, 0.5, 0.8125, 0.9375, 0.7813, 1.0, 0.75, 0.9375, 0.8125, 0.4375, 0.8125, 0.5, 0.75, 0.5, 0.75, 0.4375, 0.8125, 0.9167, 0.8125, 0.9375, 0.75, 0.9375, 0.75, 0.9167, 0.8125, 0.375, 0.8125, 0.4375, 0.75, 0.4375, 0.75, 0.375, 0.8125, 0.8493, 0.8125, 0.875, 0.75, 0.875, 0.75, 0.8493, 0.8125, 0.3125, 0.8125, 0.375, 0.75, 0.375, 0.75, 0.3125, 0.8125, 0.7813, 0.8125, 0.8125, 0.75, 0.8125, 0.75, 0.7812, 0.8125, 0.25, 0.8125, 0.3125, 0.75, 0.3125, 0.75, 0.25, 0.8125, 0.6875, 0.8125, 0.75, 0.75, 0.75, 0.75, 0.6875, 0.8125, 0.1875, 0.8125, 0.25, 0.75, 0.25, 0.75, 0.1875, 0.8125, 0.875, 0.8125, 0.8958, 0.75, 0.8958, 0.75, 0.875, 0.8125, 0.8958, 0.8125, 0.9167, 0.75, 0.9167, 0.75, 0.8958, 0.875, 0.875, 0.875, 0.8958, 0.8125, 0.8958, 0.8125, 0.875, 0.875, 0.8958, 0.875, 0.9167, 0.8125, 0.9167, 0.8125, 0.8958, 0.9375, 0.875, 0.9375, 0.8958, 0.875, 0.8958, 0.875, 0.875, 0.9375, 0.8958, 0.9375, 0.9167, 0.875, 0.9167, 0.875, 0.8958, 1.0, 0.875, 1.0, 0.8958, 0.9375, 0.8958, 0.9375, 0.875, 1.0, 0.8958, 1.0, 0.9167, 0.9375, 0.9167, 0.9375, 0.8958, 0.0625, 0.875, 0.0625, 0.8958, 1.391e-07, 0.8958, 8.941e-08, 0.875, 0.0625, 0.8958, 0.0625, 0.9167, 1.887e-07, 0.9167, 1.391e-07, 0.8958, 0.125, 0.875, 0.125, 0.8958, 0.0625, 0.8958, 0.0625, 0.875, 0.125, 0.8958, 0.125, 0.9167, 0.0625, 0.9167, 0.0625, 0.8958, 0.1875, 0.875, 0.1875, 0.8958, 0.125, 0.8958, 0.125, 0.875, 0.1875, 0.8958, 0.1875, 0.9167, 0.125, 0.9167, 0.125, 0.8958, 0.25, 0.875, 0.25, 0.8958, 0.1875, 0.8958, 0.1875, 0.875, 0.25, 0.8958, 0.25, 0.9167, 0.1875, 0.9167, 0.1875, 0.8958, 0.3125, 0.875, 0.3125, 0.8958, 0.25, 0.8958, 0.25, 0.875, 0.3125, 0.8958, 0.3125, 0.9167, 0.25, 0.9167, 0.25, 0.8958, 0.375, 0.875, 0.375, 0.8958, 0.3125, 0.8958, 0.3125, 0.875, 0.375, 0.8958, 0.375, 0.9167, 0.3125, 0.9167, 0.3125, 0.8958, 0.4375, 0.875, 0.4375, 0.8958, 0.375, 0.8958, 0.375, 0.875, 0.4375, 0.8958, 0.4375, 0.9167, 0.375, 0.9167, 0.375, 0.8958, 0.5, 0.875, 0.5, 0.8958, 0.4375, 0.8958, 0.4375, 0.875, 0.5, 0.8958, 0.5, 0.9167, 0.4375, 0.9167, 0.4375, 0.8958, 0.5625, 0.875, 0.5625, 0.8958, 0.5, 0.8958, 0.5, 0.875, 0.5625, 0.8958, 0.5625, 0.9167, 0.5, 0.9167, 0.5, 0.8958, 0.625, 0.875, 0.625, 0.8958, 0.5625, 0.8958, 0.5625, 0.875, 0.625, 0.8958, 0.625, 0.9167, 0.5625, 0.9167, 0.5625, 0.8958, 0.6875, 0.875, 0.6875, 0.8958, 0.625, 0.8958, 0.625, 0.875, 0.6875, 0.8958, 0.6875, 0.9167, 0.625, 0.9167, 0.625, 0.8958, 0.75, 0.875, 0.75, 0.8958, 0.6875, 0.8958, 0.6875, 0.875, 0.75, 0.8958, 0.75, 0.9167, 0.6875, 0.9167, 0.6875, 0.8958, 0.5, 0.0625, 0.4375, 0.0625, 0.4375, 0.0625, 0.5, 0.0625, 0.125, 0.0625, 0.0625, 0.0625, 0.0625, 0.0625, 0.125, 0.0625, 0.5625, 0.0625, 0.5, 0.0625, 0.5, 0.0625, 0.5625, 0.0625, 0.1875, 0.0625, 0.125, 0.0625, 0.125, 0.0625, 0.1875, 0.0625, 0.625, 0.0625, 0.5625, 0.0625, 0.5625, 0.0625, 0.625, 0.0625, 0.25, 0.0625, 0.1875, 0.0625, 0.1875, 0.0625, 0.25, 0.0625, 0.8125, 0.0625, 0.75, 0.0625, 0.75, 0.0625, 0.8125, 0.0625, 0.6875, 0.0625, 0.625, 0.0625, 0.625, 0.0625, 0.6875, 0.0625, 0.3125, 0.0625, 0.25, 0.0625, 0.25, 0.0625, 0.3125, 0.0625, 0.875, 0.0625, 0.8125, 0.0625, 0.8125, 0.0625, 0.875, 0.0625, 0.75, 0.0625, 0.6875, 0.0625, 0.6875, 0.0625, 0.75, 0.0625, 0.9375, 0.0625, 0.875, 0.0625, 0.875, 0.0625, 0.9375, 0.0625, 0.375, 0.0625, 0.3125, 0.0625, 0.3125, 0.0625, 0.375, 0.0625, 1.0, 0.0625, 0.9375, 0.0625, 0.9375, 0.0625, 1.0, 0.0625, 0.4375, 0.0625, 0.375, 0.0625, 0.375, 0.0625, 0.4375, 0.0625, 0.0625, 0.0625, 2.384e-07, 0.0625, 2.384e-07, 0.0625, 0.0625, 0.0625, 0.375, 0.0625, 0.375, 0.0625, 0.4375, 0.0625, 0.4375, 0.0625, 0.375, 0.0625, 0.375, 0.0625, 0.375, 0.0625, 0.375, 0.0625, 0.4375, 0.0625, 0.4375, 0.0625, 0.375, 0.0625, 0.375, 0.0625, 0.4375, 0.0625, 0.4375, 0.0625, 0.4375, 0.0625, 0.4375, 0.0625, 0.875, 0.0625, 0.875, 0.0625, 0.9375, 0.0625, 0.9375, 0.0625, 0.875, 0.0625, 0.875, 0.0625, 0.875, 0.0625, 0.875, 0.0625, 0.9375, 0.0625, 0.9375, 0.0625, 0.875, 0.0625, 0.875, 0.0625, 0.9375, 0.0625, 0.9375, 0.0625, 0.9375, 0.0625, 0.9375, 0.0625, 0.25, 0.0625, 0.25, 0.0625, 0.3125, 0.0625, 0.3125, 0.0625, 0.25, 0.0625, 0.25, 0.0625, 0.25, 0.0625, 0.25, 0.0625, 0.3125, 0.0625, 0.3125, 0.0625, 0.25, 0.0625, 0.25, 0.0625, 0.3125, 0.0625, 0.3125, 0.0625, 0.3125, 0.0625, 0.3125, 0.0625, 0.8125, 0.0625, 0.8125, 0.0625, 0.875, 0.0625, 0.875, 0.0625, 0.8125, 0.0625, 0.8125, 0.0625, 0.8125, 0.0625, 0.8125, 0.0625, 0.875, 0.0625, 0.875, 0.0625, 0.8125, 0.0625, 0.8125, 0.0625, 0.875, 0.0625, 0.875, 0.0625, 0.875, 0.0625, 0.875, 0.0625, 0.0625, 0.0625, 0.0625, 0.0625, 0.125, 0.0625, 0.125, 0.0625, 0.0625, 0.0625, 0.0625, 0.0625, 0.0625, 0.0625, 0.0625, 0.0625, 0.125, 0.0625, 0.125, 0.0625, 0.0625, 0.0625, 0.0625, 0.0625, 0.125, 0.0625, 0.125, 0.0625, 0.125, 0.0625, 0.125, 0.0625, 0.75, 0.0625, 0.75, 0.0625, 0.8125, 0.0625, 0.8125, 0.0625, 0.75, 0.0625, 0.75, 0.0625, 0.75, 0.0625, 0.75, 0.0625, 0.8125, 0.0625, 0.8125, 0.0625, 0.75, 0.0625, 0.75, 0.0625, 0.8125, 0.0625, 0.8125, 0.0625, 0.8125, 0.0625, 0.8125, 0.0625, 0.625, 0.0625, 0.625, 0.0625, 0.6875, 0.0625, 0.6875, 0.0625, 0.625, 0.0625, 0.625, 0.0625, 0.625, 0.0625, 0.625, 0.0625, 0.6875, 0.0625, 0.6875, 0.0625, 0.625, 0.0625, 0.625, 0.0625, 0.6875, 0.0625, 0.6875, 0.0625, 0.6875, 0.0625, 0.6875, 0.0625, 0.3125, 0.0625, 0.3125, 0.0625, 0.375, 0.0625, 0.375, 0.0625, 0.3125, 0.0625, 0.3125, 0.0625, 0.3125, 0.0625, 0.3125, 0.0625, 0.375, 0.0625, 0.375, 0.0625, 0.3125, 0.0625, 0.3125, 0.0625, 0.375, 0.0625, 0.375, 0.0625, 0.375, 0.0625, 0.375, 0.0625, 0.5625, 0.0625, 0.5625, 0.0625, 0.625, 0.0625, 0.625, 0.0625, 0.5625, 0.0625, 0.5625, 0.0625, 0.5625, 0.0625, 0.5625, 0.0625, 0.625, 0.0625, 0.625, 0.0625, 0.5625, 0.0625, 0.5625, 0.0625, 0.625, 0.0625, 0.625, 0.0625, 0.625, 0.0625, 0.625, 0.0625, 0.125, 0.0625, 0.125, 0.0625, 0.1875, 0.0625, 0.1875, 0.0625, 0.125, 0.0625, 0.125, 0.0625, 0.125, 0.0625, 0.125, 0.0625, 0.1875, 0.0625, 0.1875, 0.0625, 0.125, 0.0625, 0.125, 0.0625, 0.1875, 0.0625, 0.1875, 0.0625, 0.1875, 0.0625, 0.1875, 0.0625, 0.6875, 0.0625, 0.6875, 0.0625, 0.75, 0.0625, 0.75, 0.0625, 0.6875, 0.0625, 0.6875, 0.0625, 0.6875, 0.0625, 0.6875, 0.0625, 0.75, 0.0625, 0.75, 0.0625, 0.6875, 0.0625, 0.6875, 0.0625, 0.75, 0.0625, 0.75, 0.0625, 0.75, 0.0625, 0.75, 0.0625, 0.1875, 0.0625, 0.1875, 0.0625, 0.25, 0.0625, 0.25, 0.0625, 0.1875, 0.0625, 0.1875, 0.0625, 0.1875, 0.0625, 0.1875, 0.0625, 0.25, 0.0625, 0.25, 0.0625, 0.1875, 0.0625, 0.1875, 0.0625, 0.25, 0.0625, 0.25, 0.0625, 0.25, 0.0625, 0.25, 0.0625, 2.384e-07, 0.0625, 2.384e-07, 0.0625, 0.0625, 0.0625, 0.0625, 0.0625, 2.384e-07, 0.0625, 2.384e-07, 0.0625, 2.384e-07, 0.0625, 2.384e-07, 0.0625, 0.0625, 0.0625, 0.0625, 0.0625, 2.384e-07, 0.0625, 2.384e-07, 0.0625, 0.0625, 0.0625, 0.0625, 0.0625, 0.0625, 0.0625, 0.0625, 0.0625, 0.5, 0.0625, 0.5, 0.0625, 0.5625, 0.0625, 0.5625, 0.0625, 0.5, 0.0625, 0.5, 0.0625, 0.5, 0.0625, 0.5, 0.0625, 0.5625, 0.0625, 0.5625, 0.0625, 0.5, 0.0625, 0.5, 0.0625, 0.5625, 0.0625, 0.5625, 0.0625, 0.5625, 0.0625, 0.5625, 0.0625, 0.9375, 0.0625, 0.9375, 0.0625, 1.0, 0.0625, 1.0, 0.0625, 0.9375, 0.0625, 0.9375, 0.0625, 0.9375, 0.0625, 0.9375, 0.0625, 1.0, 0.0625, 1.0, 0.0625, 0.9375, 0.0625, 0.9375, 0.0625, 1.0, 0.0625, 1.0, 0.0625, 1.0, 0.0625, 1.0, 0.0625, 0.4375, 0.0625, 0.4375, 0.0625, 0.5, 0.0625, 0.5, 0.0625, 0.4375, 0.0625, 0.4375, 0.0625, 0.4375, 0.0625, 0.4375, 0.0625, 0.5, 0.0625, 0.5, 0.0625, 0.4375, 0.0625, 0.4375, 0.0625, 0.5, 0.0625, 0.5, 0.0625, 0.5, 0.0625, 0.5, 0.0625, 0.4375, 0.0625, 0.375, 0.0625, 0.375, 0.0625, 0.4375, 0.0625, 0.375, 0.0625, 0.375, 0.0625, 0.4375, 0.0625, 0.4375, 0.0625, 0.375, 0.0625, 0.375, 0.0625, 0.375, 0.0625, 0.375, 0.0625, 0.4375, 0.0625, 0.4375, 0.0625, 0.375, 0.0625, 0.375, 0.0625, 0.4375, 0.0625, 0.4375, 0.0625, 0.4375, 0.0625, 0.4375, 0.0625, 0.9375, 0.0625, 0.875, 0.0625, 0.875, 0.0625, 0.9375, 0.0625, 0.875, 0.0625, 0.875, 0.0625, 0.9375, 0.0625, 0.9375, 0.0625, 0.875, 0.0625, 0.875, 0.0625, 0.875, 0.0625, 0.875, 0.0625, 0.9375, 0.0625, 0.9375, 0.0625, 0.875, 0.0625, 0.875, 0.0625, 0.9375, 0.0625, 0.9375, 0.0625, 0.9375, 0.0625, 0.9375, 0.0625, 0.3125, 0.0625, 0.25, 0.0625, 0.25, 0.0625, 0.3125, 0.0625, 0.25, 0.0625, 0.25, 0.0625, 0.3125, 0.0625, 0.3125, 0.0625, 0.25, 0.0625, 0.25, 0.0625, 0.25, 0.0625, 0.25, 0.0625, 0.3125, 0.0625, 0.3125, 0.0625, 0.25, 0.0625, 0.25, 0.0625, 0.3125, 0.0625, 0.3125, 0.0625, 0.3125, 0.0625, 0.3125, 0.0625, 0.875, 0.0625, 0.8125, 0.0625, 0.8125, 0.0625, 0.875, 0.0625, 0.8125, 0.0625, 0.8125, 0.0625, 0.875, 0.0625, 0.875, 0.0625, 0.8125, 0.0625, 0.8125, 0.0625, 0.8125, 0.0625, 0.8125, 0.0625, 0.875, 0.0625, 0.875, 0.0625, 0.8125, 0.0625, 0.8125, 0.0625, 0.875, 0.0625, 0.875, 0.0625, 0.875, 0.0625, 0.875, 0.0625, 0.125, 0.0625, 0.0625, 0.0625, 0.0625, 0.0625, 0.125, 0.0625, 0.0625, 0.0625, 0.0625, 0.0625, 0.125, 0.0625, 0.125, 0.0625, 0.0625, 0.0625, 0.0625, 0.0625, 0.0625, 0.0625, 0.0625, 0.0625, 0.125, 0.0625, 0.125, 0.0625, 0.0625, 0.0625, 0.0625, 0.0625, 0.125, 0.0625, 0.125, 0.0625, 0.125, 0.0625, 0.125, 0.0625, 0.8125, 0.0625, 0.75, 0.0625, 0.75, 0.0625, 0.8125, 0.0625, 0.75, 0.0625, 0.75, 0.0625, 0.8125, 0.0625, 0.8125, 0.0625, 0.75, 0.0625, 0.75, 0.0625, 0.75, 0.0625, 0.75, 0.0625, 0.8125, 0.0625, 0.8125, 0.0625, 0.75, 0.0625, 0.75, 0.0625, 0.8125, 0.0625, 0.8125, 0.0625, 0.8125, 0.0625, 0.8125, 0.0625, 0.6875, 0.0625, 0.625, 0.0625, 0.625, 0.0625, 0.6875, 0.0625, 0.625, 0.0625, 0.625, 0.0625, 0.6875, 0.0625, 0.6875, 0.0625, 0.625, 0.0625, 0.625, 0.0625, 0.625, 0.0625, 0.625, 0.0625, 0.6875, 0.0625, 0.6875, 0.0625, 0.625, 0.0625, 0.625, 0.0625, 0.6875, 0.0625, 0.6875, 0.0625, 0.6875, 0.0625, 0.6875, 0.0625, 0.375, 0.0625, 0.3125, 0.0625, 0.3125, 0.0625, 0.375, 0.0625, 0.3125, 0.0625, 0.3125, 0.0625, 0.375, 0.0625, 0.375, 0.0625, 0.3125, 0.0625, 0.3125, 0.0625, 0.3125, 0.0625, 0.3125, 0.0625, 0.375, 0.0625, 0.375, 0.0625, 0.3125, 0.0625, 0.3125, 0.0625, 0.375, 0.0625, 0.375, 0.0625, 0.375, 0.0625, 0.375, 0.0625, 0.625, 0.0625, 0.5625, 0.0625, 0.5625, 0.0625, 0.625, 0.0625, 0.5625, 0.0625, 0.5625, 0.0625, 0.625, 0.0625, 0.625, 0.0625, 0.5625, 0.0625, 0.5625, 0.0625, 0.5625, 0.0625, 0.5625, 0.0625, 0.625, 0.0625, 0.625, 0.0625, 0.5625, 0.0625, 0.5625, 0.0625, 0.625, 0.0625, 0.625, 0.0625, 0.625, 0.0625, 0.625, 0.0625, 0.1875, 0.0625, 0.125, 0.0625, 0.125, 0.0625, 0.1875, 0.0625, 0.125, 0.0625, 0.125, 0.0625, 0.1875, 0.0625, 0.1875, 0.0625, 0.125, 0.0625, 0.125, 0.0625, 0.125, 0.0625, 0.125, 0.0625, 0.1875, 0.0625, 0.1875, 0.0625, 0.125, 0.0625, 0.125, 0.0625, 0.1875, 0.0625, 0.1875, 0.0625, 0.1875, 0.0625, 0.1875, 0.0625, 0.75, 0.0625, 0.6875, 0.0625, 0.6875, 0.0625, 0.75, 0.0625, 0.6875, 0.0625, 0.6875, 0.0625, 0.75, 0.0625, 0.75, 0.0625, 0.6875, 0.0625, 0.6875, 0.0625, 0.6875, 0.0625, 0.6875, 0.0625, 0.75, 0.0625, 0.75, 0.0625, 0.6875, 0.0625, 0.6875, 0.0625, 0.75, 0.0625, 0.75, 0.0625, 0.75, 0.0625, 0.75, 0.0625, 0.25, 0.0625, 0.1875, 0.0625, 0.1875, 0.0625, 0.25, 0.0625, 0.1875, 0.0625, 0.1875, 0.0625, 0.25, 0.0625, 0.25, 0.0625, 0.1875, 0.0625, 0.1875, 0.0625, 0.1875, 0.0625, 0.1875, 0.0625, 0.25, 0.0625, 0.25, 0.0625, 0.1875, 0.0625, 0.1875, 0.0625, 0.25, 0.0625, 0.25, 0.0625, 0.25, 0.0625, 0.25, 0.0625, 0.0625, 0.0625, 2.384e-07, 0.0625, 2.384e-07, 0.0625, 0.0625, 0.0625, 2.384e-07, 0.0625, 2.384e-07, 0.0625, 0.0625, 0.0625, 0.0625, 0.0625, 2.384e-07, 0.0625, 2.384e-07, 0.0625, 2.384e-07, 0.0625, 2.384e-07, 0.0625, 0.0625, 0.0625, 0.0625, 0.0625, 2.384e-07, 0.0625, 2.384e-07, 0.0625, 0.0625, 0.0625, 0.0625, 0.0625, 0.0625, 0.0625, 0.0625, 0.0625, 0.5625, 0.0625, 0.5, 0.0625, 0.5, 0.0625, 0.5625, 0.0625, 0.5, 0.0625, 0.5, 0.0625, 0.5625, 0.0625, 0.5625, 0.0625, 0.5, 0.0625, 0.5, 0.0625, 0.5, 0.0625, 0.5, 0.0625, 0.5625, 0.0625, 0.5625, 0.0625, 0.5, 0.0625, 0.5, 0.0625, 0.5625, 0.0625, 0.5625, 0.0625, 0.5625, 0.0625, 0.5625, 0.0625, 1.0, 0.0625, 0.9375, 0.0625, 0.9375, 0.0625, 1.0, 0.0625, 0.9375, 0.0625, 0.9375, 0.0625, 1.0, 0.0625, 1.0, 0.0625, 0.9375, 0.0625, 0.9375, 0.0625, 0.9375, 0.0625, 0.9375, 0.0625, 1.0, 0.0625, 1.0, 0.0625, 0.9375, 0.0625, 0.9375, 0.0625, 1.0, 0.0625, 1.0, 0.0625, 1.0, 0.0625, 1.0, 0.0625, 0.5, 0.0625, 0.4375, 0.0625, 0.4375, 0.0625, 0.5, 0.0625, 0.4375, 0.0625, 0.4375, 0.0625, 0.5, 0.0625, 0.5, 0.0625, 0.4375, 0.0625, 0.4375, 0.0625, 0.4375, 0.0625, 0.4375, 0.0625, 0.5, 0.0625, 0.5, 0.0625, 0.4375, 0.0625, 0.4375, 0.0625, 0.5, 0.0625, 0.5, 0.0625, 0.5, 0.0625, 0.5, 0.0625, 0.7187, 0.0, 0.75, 0.0625, 0.6875, 0.0625, 0.6562, 0.0, 0.6875, 0.0625, 0.625, 0.0625, 0.5937, 0.0, 0.625, 0.0625, 0.5625, 0.0625, 0.5312, 0.0, 0.5625, 0.0625, 0.5, 0.0625, 0.4687, 0.0, 0.5, 0.0625, 0.4375, 0.0625, 0.4062, 0.0, 0.4375, 0.0625, 0.375, 0.0625, 0.3437, 0.0, 0.375, 0.0625, 0.3125, 0.0625, 0.2812, 0.0, 0.3125, 0.0625, 0.25, 0.0625, 0.2188, 0.0, 0.25, 0.0625, 0.1875, 0.0625, 0.1563, 0.0, 0.1875, 0.0625, 0.125, 0.0625, 0.09375, 0.0, 0.125, 0.0625, 0.0625, 0.0625, 0.03125, 0.0, 0.0625, 0.0625, 2.384e-07, 0.0625, 0.9688, 0.0, 1.0, 0.0625, 0.9375, 0.0625, 0.9063, 0.0, 0.9375, 0.0625, 0.875, 0.0625, 0.8438, 0.0, 0.875, 0.0625, 0.8125, 0.0625, 0.7812, 0.0, 0.8125, 0.0625, 0.75, 0.0625, 0.8125, 0.8125, 0.8125, 0.8493, 0.75, 0.8493, 0.75, 0.8125, 0.875, 0.8125, 0.875, 0.8493, 0.8125, 0.8493, 0.8125, 0.8125, 0.9375, 0.8125, 0.9375, 0.8493, 0.875, 0.8493, 0.875, 0.8125, 1.0, 0.8125, 1.0, 0.8493, 0.9375, 0.8493, 0.9375, 0.8125, 0.0625, 0.8125, 0.0625, 0.8493, 6.492e-08, 0.8493, 2.98e-08, 0.8125, 0.125, 0.8125, 0.125, 0.8493, 0.0625, 0.8493, 0.0625, 0.8125, 0.1875, 0.8125, 0.1875, 0.8493, 0.125, 0.8493, 0.125, 0.8125, 0.25, 0.8125, 0.25, 0.8493, 0.1875, 0.8493, 0.1875, 0.8125, 0.3125, 0.8125, 0.3125, 0.8493, 0.25, 0.8493, 0.25, 0.8125, 0.375, 0.8125, 0.375, 0.8493, 0.3125, 0.8493, 0.3125, 0.8125, 0.4375, 0.8125, 0.4375, 0.8493, 0.375, 0.8493, 0.375, 0.8125, 0.5, 0.8125, 0.5, 0.8493, 0.4375, 0.8493, 0.4375, 0.8125, 0.5625, 0.8125, 0.5625, 0.8493, 0.5, 0.8493, 0.5, 0.8125, 0.625, 0.8125, 0.625, 0.8493, 0.5625, 0.8493, 0.5625, 0.8125, 0.6875, 0.8125, 0.6875, 0.8493, 0.625, 0.8493, 0.625, 0.8125, 0.75, 0.8125, 0.75, 0.8493, 0.6875, 0.8493, 0.6875, 0.8125, 0.8125, 0.75, 0.8125, 0.7813, 0.75, 0.7812, 0.75, 0.75, 0.875, 0.75, 0.875, 0.7812, 0.8125, 0.7813, 0.8125, 0.75, 0.9375, 0.75, 0.9375, 0.7813, 0.875, 0.7812, 0.875, 0.75, 1.0, 0.75, 1.0, 0.7812, 0.9375, 0.7813, 0.9375, 0.75, 0.0625, 0.75, 0.0625, 0.7812, 2.98e-08, 0.7812, 2.98e-08, 0.75, 0.125, 0.75, 0.125, 0.7812, 0.0625, 0.7812, 0.0625, 0.75, 0.1875, 0.75, 0.1875, 0.7812, 0.125, 0.7812, 0.125, 0.75, 0.25, 0.75, 0.25, 0.7812, 0.1875, 0.7812, 0.1875, 0.75, 0.3125, 0.75, 0.3125, 0.7812, 0.25, 0.7812, 0.25, 0.75, 0.375, 0.75, 0.375, 0.7812, 0.3125, 0.7812, 0.3125, 0.75, 0.4375, 0.75, 0.4375, 0.7812, 0.375, 0.7812, 0.375, 0.75, 0.5, 0.75, 0.5, 0.7812, 0.4375, 0.7812, 0.4375, 0.75, 0.5625, 0.75, 0.5625, 0.7812, 0.5, 0.7812, 0.5, 0.75, 0.625, 0.75, 0.625, 0.7812, 0.5625, 0.7812, 0.5625, 0.75, 0.6875, 0.75, 0.6875, 0.7813, 0.625, 0.7812, 0.625, 0.75, 0.75, 0.75, 0.75, 0.7812, 0.6875, 0.7813, 0.6875, 0.75])
me_sphere.materials.append(mat_material_001)
me_sphere.use_remesh_fix_poles = True
me_sphere.use_remesh_preserve_attributes = False
me_sphere.use_mirror_vertex_groups = False
me_sphere.update()

# ---- objects
ob_sphere = bpy.data.objects.new('Sphere', me_sphere)

# ---- transforms, parenting, visibility, modifiers, constraints
ob_sphere.location = (0.0, 0.0, 0.0)
ob_sphere.scale = (1.0, 1.0, 0.9289)
ob_sphere.lineart.crease_threshold = 0.0

# ---- collection membership
col_collection.objects.link(ob_sphere)

# ---- scene / render settings (as saved in the file)
scene.frame_start = 1; scene.frame_end = 250; scene.frame_set(1)
scene.render.engine = 'BLENDER_EEVEE_NEXT'
scene.cycles.use_denoising = False
scene.cycles.samples = 128
scene.cycles.sampling_pattern = 'TABULATED_SOBOL'
scene.cycles.use_adaptive_sampling = False
scene.cycles.use_light_tree = False
scene.view_settings.view_transform = 'Filmic'
bpy.context.view_layer.update()

# ---- added for rendering (the .blend has no active camera and no usable light): camera, sun
cam_auto = bpy.data.cameras.new('AutoCamera')
cam_auto.lens = 50.0
cam_auto.sensor_width = 36.0
cam_auto.clip_end = 1000.0
ob_auto_camera = bpy.data.objects.new('AutoCamera', cam_auto)
scene.collection.objects.link(ob_auto_camera)
ob_auto_camera.location = (3.35262, -4.02315, 2.84387)
ob_auto_camera.rotation_euler = (1.09748, -7.21219e-08, 0.694738)
scene.camera = ob_auto_camera
light_auto_sun = bpy.data.lights.new('AutoSun', 'SUN')
light_auto_sun.energy = 3.0
light_auto_sun.angle = 0.0523599
ob_auto_sun = bpy.data.objects.new('AutoSun', light_auto_sun)
scene.collection.objects.link(ob_auto_sun)
ob_auto_sun.rotation_euler = (0.872665, 0.174533, 0.523599)
bpy.context.view_layer.update()
